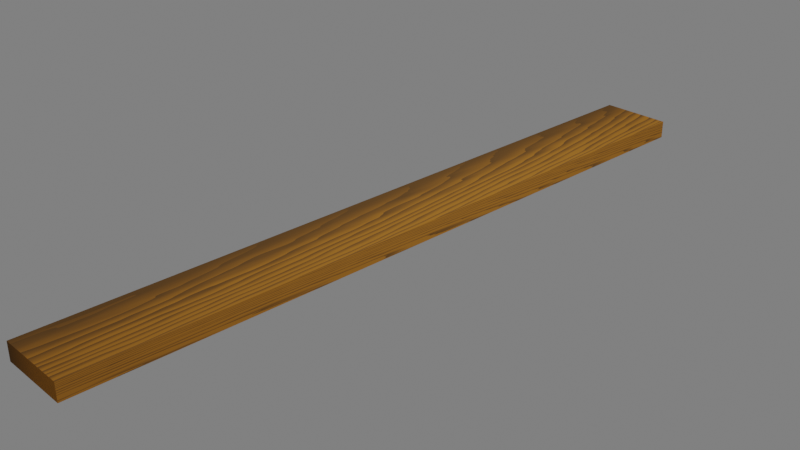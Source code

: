 # Source: Plank_Wood_Mat.blend  (saved by Blender 2.82.7; exported with 4.5.12 LTS)
import bpy
from mathutils import Matrix  # noqa: F401  (used for matrix-valued properties, if any)

bpy.ops.wm.read_factory_settings(use_empty=True)
scene = bpy.context.scene
scene.name = 'Scene'

# ---- collections
col_collection = bpy.data.collections.new('Collection'); scene.collection.children.link(col_collection)
col_collection_2 = bpy.data.collections.new('Collection 2'); scene.collection.children.link(col_collection_2)

# ---- materials (node trees are filled in below, after node groups)
mat_plank = bpy.data.materials.new('Plank')
mat_plank.alpha_threshold = 0.0
mat_plank.use_transparent_shadow = False
mat_plank.line_color = (0.0, 0.0, 0.0, 1.0)

# ---- material node trees
mat_plank.use_nodes = True; mat_plank.node_tree.nodes.clear()
_N = mat_plank.node_tree.nodes; _L = mat_plank.node_tree.links
n0 = _N.new('ShaderNodeTexCoord'); n0.name = 'Texture Coordinate'; n0.location = (-835, 264)
n0.hide = True
n1 = _N.new('ShaderNodeMixShader'); n1.name = 'Mix Shader'; n1.location = (486, 296)
n2 = _N.new('ShaderNodeOutputMaterial'); n2.name = 'Material Output'; n2.location = (680, 301)
n3 = _N.new('ShaderNodeBsdfDiffuse'); n3.name = 'Diffuse BSDF.001'; n3.location = (190, 178)
n3.inputs[0].default_value = (0.1144, 0.06622, 0.02903, 1.0)
n4 = _N.new('ShaderNodeBsdfDiffuse'); n4.name = 'Diffuse BSDF.002'; n4.location = (184, 34)
n4.inputs[0].default_value = (0.4715, 0.1927, 0.03104, 1.0)
n5 = _N.new('ShaderNodeTexWave'); n5.name = 'Wave Texture'; n5.location = (-629, 141)
n5.wave_type = 'RINGS'
n5.bands_direction = 'DIAGONAL'
n5.rings_direction = 'SPHERICAL'
n5.wave_profile = 'SAW'
n5.inputs[1].default_value = 6.3
n5.inputs[2].default_value = 4.9
n6 = _N.new('ShaderNodeMath'); n6.name = 'Math'; n6.location = (-283, 277)
n6.operation = 'MULTIPLY'
n6.inputs[2].default_value = 0.0
n7 = _N.new('ShaderNodeValToRGB'); n7.name = 'ColorRamp'; n7.location = (-93, 313)
while len(n7.color_ramp.elements) > 1: n7.color_ramp.elements.remove(n7.color_ramp.elements[-1])
n7.color_ramp.elements[0].position = 0.0; n7.color_ramp.elements[0].color = (0.1127, 0.1127, 0.1127, 1.0)
_e = n7.color_ramp.elements.new(0.4813); _e.color = (1.0, 1.0, 1.0, 1.0)
n8 = _N.new('ShaderNodeSeparateXYZ'); n8.name = 'Separate XYZ'; n8.location = (-576, 288)
_L.new(n3.outputs[0], n1.inputs[1])
_L.new(n4.outputs[0], n1.inputs[2])
_L.new(n1.outputs[0], n2.inputs[0])
_L.new(n5.outputs[0], n6.inputs[1])
_L.new(n6.outputs[0], n7.inputs[0])
_L.new(n0.outputs[0], n8.inputs[0])
_L.new(n7.outputs[0], n1.inputs[0])
_L.new(n8.outputs[0], n6.inputs[0])
n2.is_active_output = True

# ---- world
world_world = bpy.data.worlds.new('World'); scene.world = world_world
world_world.use_nodes = True; world_world.node_tree.nodes.clear()
_N = world_world.node_tree.nodes; _L = world_world.node_tree.links
n0 = _N.new('ShaderNodeOutputWorld'); n0.name = 'World Output'; n0.location = (300, 300)
n1 = _N.new('ShaderNodeBackground'); n1.name = 'Background'; n1.location = (10, 300)
n1.inputs[0].default_value = (0.1845, 0.1845, 0.1845, 1.0)
_L.new(n1.outputs[0], n0.inputs[0])
n0.is_active_output = True
world_world.color = (0.05088, 0.05088, 0.05088)
world_world.use_sun_shadow = False
world_world.sun_shadow_jitter_overblur = 0.0

# ---- cameras
cam_camera = bpy.data.cameras.new('Camera')
cam_camera.clip_end = 100.0
cam_camera.ortho_scale = 7.314

# ---- lights
light_light = bpy.data.lights.new('Light', 'POINT')
light_light.transmission_factor = 0.0
light_light.energy = 1000.0
light_light.shadow_soft_size = 0.1
light_light.shadow_maximum_resolution = 0.006
light_light.use_absolute_resolution = True

# ---- meshes
me_cube = bpy.data.meshes.new('Cube')
me_cube.from_pydata([(0.4, -4.0, 0.1), (0.4, 4.0, 0.1), (0.4, -4.0, -0.1), (0.4, 4.0, -0.1), (-0.4, -4.0, 0.1), (-0.4, 4.0, 0.1), (-0.4, -4.0, -0.1), (-0.4, 4.0, -0.1)], [], [(0, 4, 6, 2), (3, 2, 6, 7), (7, 6, 4, 5), (5, 1, 3, 7), (1, 0, 2, 3), (5, 4, 0, 1)])
_uv = me_cube.uv_layers.new(name='UVMap')
_uv.uv.foreach_set('vector', [0.625, 0.5, 0.875, 0.5, 0.875, 0.75, 0.625, 0.75, 0.375, 0.75, 0.625, 0.75, 0.625, 1.0, 0.375, 1.0, 0.375, 0.0, 0.625, 0.0, 0.625, 0.25, 0.375, 0.25, 0.125, 0.5, 0.375, 0.5, 0.375, 0.75, 0.125, 0.75, 0.375, 0.5, 0.625, 0.5, 0.625, 0.75, 0.375, 0.75, 0.375, 0.25, 0.625, 0.25, 0.625, 0.5, 0.375, 0.5])
_ca = me_cube.color_attributes.new('Col', 'BYTE_COLOR', 'CORNER')
_ca.data.foreach_set('color', [1.0, 1.0, 1.0, 1.0, 1.0, 1.0, 1.0, 1.0, 1.0, 1.0, 1.0, 1.0, 1.0, 1.0, 1.0, 1.0, 1.0, 1.0, 1.0, 1.0, 1.0, 1.0, 1.0, 1.0, 1.0, 1.0, 1.0, 1.0, 1.0, 1.0, 1.0, 1.0, 1.0, 1.0, 1.0, 1.0, 1.0, 1.0, 1.0, 1.0, 1.0, 1.0, 1.0, 1.0, 1.0, 1.0, 1.0, 1.0, 1.0, 1.0, 1.0, 1.0, 1.0, 1.0, 1.0, 1.0, 1.0, 1.0, 1.0, 1.0, 1.0, 1.0, 1.0, 1.0, 1.0, 1.0, 1.0, 1.0, 1.0, 1.0, 1.0, 1.0, 1.0, 1.0, 1.0, 1.0, 1.0, 1.0, 1.0, 1.0, 1.0, 1.0, 1.0, 1.0, 1.0, 1.0, 1.0, 1.0, 1.0, 1.0, 1.0, 1.0, 1.0, 1.0, 1.0, 1.0])
me_cube.materials.append(mat_plank)
me_cube.use_remesh_preserve_volume = False
me_cube.use_remesh_preserve_attributes = False
me_cube.use_mirror_vertex_groups = False
me_cube.update()

# ---- objects
ob_light = bpy.data.objects.new('Light', light_light)
ob_camera = bpy.data.objects.new('Camera', cam_camera)
ob_cube = bpy.data.objects.new('Cube', me_cube)

# ---- transforms, parenting, visibility, modifiers, constraints
ob_light.location = (4.076, 1.005, 5.904)
ob_light.rotation_euler = (0.6503, 0.05522, 1.866)
ob_light.lock_rotations_4d = False
ob_light.empty_display_type = 'ARROWS'
ob_light.color = (0.0, 0.0, 0.0, 0.0)
ob_light.lineart.crease_threshold = 0.0
ob_camera.location = (7.359, -6.926, 4.958)
ob_camera.rotation_euler = (1.109, 0.0, 0.8149)
ob_camera.lock_rotations_4d = False
ob_camera.empty_display_type = 'ARROWS'
ob_camera.color = (0.0, 0.0, 0.0, 0.0)
ob_camera.display_type = 'WIRE'
ob_camera.lineart.crease_threshold = 0.0
ob_cube.location = (0.0, 0.0, 0.0)
ob_cube.lock_rotations_4d = False
ob_cube.empty_display_type = 'ARROWS'
ob_cube.lineart.crease_threshold = 0.0

# ---- collection membership
col_collection.objects.link(ob_light)
col_collection.objects.link(ob_camera)
col_collection_2.objects.link(ob_cube)

# ---- scene / render settings (as saved in the file)
scene.camera = ob_camera
scene.frame_start = 1; scene.frame_end = 250; scene.frame_set(1)
scene.render.engine = 'BLENDER_EEVEE_NEXT'
scene.cycles.use_denoising = False
scene.cycles.samples = 128
scene.cycles.sampling_pattern = 'TABULATED_SOBOL'
scene.cycles.use_adaptive_sampling = False
scene.cycles.use_light_tree = False
scene.view_settings.view_transform = 'Filmic'
bpy.context.view_layer.update()
